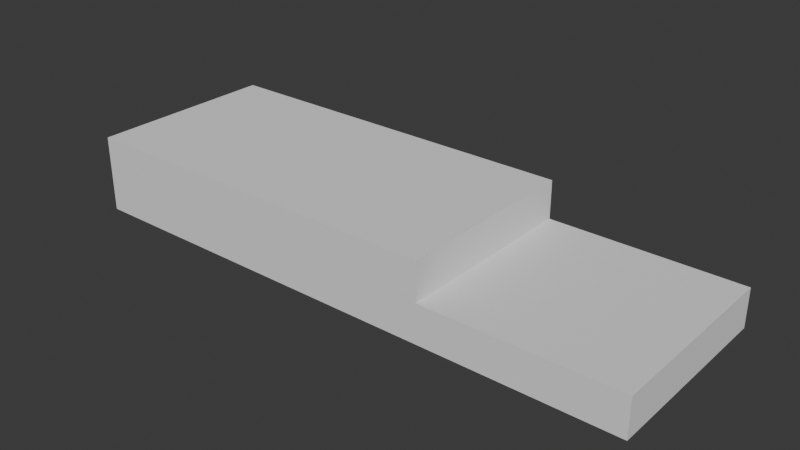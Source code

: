 # Source: Rooms.blend  (saved by Blender 4.1.24; exported with 4.5.12 LTS)
import bpy
from mathutils import Matrix  # noqa: F401  (used for matrix-valued properties, if any)

bpy.ops.wm.read_factory_settings(use_empty=True)
scene = bpy.context.scene
scene.name = 'Scene'

# ---- collections
col_collection = bpy.data.collections.new('Collection'); scene.collection.children.link(col_collection)

# ---- world
world_world = bpy.data.worlds.new('World'); scene.world = world_world
world_world.use_nodes = True; world_world.node_tree.nodes.clear()
_N = world_world.node_tree.nodes; _L = world_world.node_tree.links
n0 = _N.new('ShaderNodeOutputWorld'); n0.name = 'World Output'; n0.location = (300, 300)
n1 = _N.new('ShaderNodeBackground'); n1.name = 'Background'; n1.location = (10, 300)
n1.inputs[0].default_value = (0.05088, 0.05088, 0.05088, 1.0)
_L.new(n1.outputs[0], n0.inputs[0])
n0.is_active_output = True
world_world.color = (0.05088, 0.05088, 0.05088)
world_world.use_sun_shadow = False
world_world.sun_shadow_jitter_overblur = 0.0

# ---- meshes
me_cylinder = bpy.data.meshes.new('Cylinder')
me_cylinder.from_pydata([(0.0, 1.0, -1.0), (0.0, 1.0, 1.0), (0.1951, 0.9808, -1.0), (0.1951, 0.9808, 1.0), (0.3827, 0.9239, -1.0), (0.3827, 0.9239, 1.0), (0.5556, 0.8315, -1.0), (0.5556, 0.8315, 1.0), (0.7071, 0.7071, -1.0), (0.7071, 0.7071, 1.0), (0.8315, 0.5556, -1.0), (0.8315, 0.5556, 1.0), (0.9239, 0.3827, -1.0), (0.9239, 0.3827, 1.0), (0.9808, 0.1951, -1.0), (0.9808, 0.1951, 1.0), (1.0, 0.0, -1.0), (1.0, 0.0, 1.0), (0.9808, -0.1951, -1.0), (0.9808, -0.1951, 1.0), (0.9239, -0.3827, -1.0), (0.9239, -0.3827, 1.0), (0.8315, -0.5556, -1.0), (0.8315, -0.5556, 1.0), (0.7071, -0.7071, -1.0), (0.7071, -0.7071, 1.0), (0.5556, -0.8315, -1.0), (0.5556, -0.8315, 1.0), (0.3827, -0.9239, -1.0), (0.3827, -0.9239, 1.0), (0.1951, -0.9808, -1.0), (0.1951, -0.9808, 1.0), (0.0, -1.0, -1.0), (0.0, -1.0, 1.0), (-0.1951, -0.9808, -1.0), (-0.1951, -0.9808, 1.0), (-0.3827, -0.9239, -1.0), (-0.3827, -0.9239, 1.0), (-0.5556, -0.8315, -1.0), (-0.5556, -0.8315, 1.0), (-0.7071, -0.7071, -1.0), (-0.7071, -0.7071, 1.0), (-0.8315, -0.5556, -1.0), (-0.8315, -0.5556, 1.0), (-0.9239, -0.3827, -1.0), (-0.9239, -0.3827, 1.0), (-0.9808, -0.1951, -1.0), (-0.9808, -0.1951, 1.0), (-1.0, 0.0, -1.0), (-1.0, 0.0, 1.0), (-0.9808, 0.1951, -1.0), (-0.9808, 0.1951, 1.0), (-0.9239, 0.3827, -1.0), (-0.9239, 0.3827, 1.0), (-0.8315, 0.5556, -1.0), (-0.8315, 0.5556, 1.0), (-0.7071, 0.7071, -1.0), (-0.7071, 0.7071, 1.0), (-0.5556, 0.8315, -1.0), (-0.5556, 0.8315, 1.0), (-0.3827, 0.9239, -1.0), (-0.3827, 0.9239, 1.0), (-0.1951, 0.9808, -1.0), (-0.1951, 0.9808, 1.0)], [], [(0, 1, 3, 2), (2, 3, 5, 4), (4, 5, 7, 6), (6, 7, 9, 8), (8, 9, 11, 10), (10, 11, 13, 12), (12, 13, 15, 14), (14, 15, 17, 16), (16, 17, 19, 18), (18, 19, 21, 20), (20, 21, 23, 22), (22, 23, 25, 24), (24, 25, 27, 26), (26, 27, 29, 28), (28, 29, 31, 30), (30, 31, 33, 32), (32, 33, 35, 34), (34, 35, 37, 36), (36, 37, 39, 38), (38, 39, 41, 40), (40, 41, 43, 42), (42, 43, 45, 44), (44, 45, 47, 46), (46, 47, 49, 48), (48, 49, 51, 50), (50, 51, 53, 52), (52, 53, 55, 54), (54, 55, 57, 56), (56, 57, 59, 58), (58, 59, 61, 60), (3, 1, 63, 61, 59, 57, 55, 53, 51, 49, 47, 45, 43, 41, 39, 37, 35, 33, 31, 29, 27, 25, 23, 21, 19, 17, 15, 13, 11, 9, 7, 5), (60, 61, 63, 62), (62, 63, 1, 0), (0, 2, 4, 6, 8, 10, 12, 14, 16, 18, 20, 22, 24, 26, 28, 30, 32, 34, 36, 38, 40, 42, 44, 46, 48, 50, 52, 54, 56, 58, 60, 62)])
_uv = me_cylinder.uv_layers.new(name='UVMap')
_uv.uv.foreach_set('vector', [1.0, 0.5, 1.0, 1.0, 0.9688, 1.0, 0.9688, 0.5, 0.9688, 0.5, 0.9688, 1.0, 0.9375, 1.0, 0.9375, 0.5, 0.9375, 0.5, 0.9375, 1.0, 0.9062, 1.0, 0.9062, 0.5, 0.9062, 0.5, 0.9062, 1.0, 0.875, 1.0, 0.875, 0.5, 0.875, 0.5, 0.875, 1.0, 0.8438, 1.0, 0.8438, 0.5, 0.8438, 0.5, 0.8438, 1.0, 0.8125, 1.0, 0.8125, 0.5, 0.8125, 0.5, 0.8125, 1.0, 0.7812, 1.0, 0.7812, 0.5, 0.7812, 0.5, 0.7812, 1.0, 0.75, 1.0, 0.75, 0.5, 0.75, 0.5, 0.75, 1.0, 0.7188, 1.0, 0.7188, 0.5, 0.7188, 0.5, 0.7188, 1.0, 0.6875, 1.0, 0.6875, 0.5, 0.6875, 0.5, 0.6875, 1.0, 0.6562, 1.0, 0.6562, 0.5, 0.6562, 0.5, 0.6562, 1.0, 0.625, 1.0, 0.625, 0.5, 0.625, 0.5, 0.625, 1.0, 0.5938, 1.0, 0.5938, 0.5, 0.5938, 0.5, 0.5938, 1.0, 0.5625, 1.0, 0.5625, 0.5, 0.5625, 0.5, 0.5625, 1.0, 0.5312, 1.0, 0.5312, 0.5, 0.5312, 0.5, 0.5312, 1.0, 0.5, 1.0, 0.5, 0.5, 0.5, 0.5, 0.5, 1.0, 0.4688, 1.0, 0.4688, 0.5, 0.4688, 0.5, 0.4688, 1.0, 0.4375, 1.0, 0.4375, 0.5, 0.4375, 0.5, 0.4375, 1.0, 0.4062, 1.0, 0.4062, 0.5, 0.4062, 0.5, 0.4062, 1.0, 0.375, 1.0, 0.375, 0.5, 0.375, 0.5, 0.375, 1.0, 0.3438, 1.0, 0.3438, 0.5, 0.3438, 0.5, 0.3438, 1.0, 0.3125, 1.0, 0.3125, 0.5, 0.3125, 0.5, 0.3125, 1.0, 0.2812, 1.0, 0.2812, 0.5, 0.2812, 0.5, 0.2812, 1.0, 0.25, 1.0, 0.25, 0.5, 0.25, 0.5, 0.25, 1.0, 0.2188, 1.0, 0.2188, 0.5, 0.2188, 0.5, 0.2188, 1.0, 0.1875, 1.0, 0.1875, 0.5, 0.1875, 0.5, 0.1875, 1.0, 0.1562, 1.0, 0.1562, 0.5, 0.1562, 0.5, 0.1562, 1.0, 0.125, 1.0, 0.125, 0.5, 0.125, 0.5, 0.125, 1.0, 0.09375, 1.0, 0.09375, 0.5, 0.09375, 0.5, 0.09375, 1.0, 0.0625, 1.0, 0.0625, 0.5, 0.2968, 0.4854, 0.25, 0.49, 0.2032, 0.4854, 0.1582, 0.4717, 0.1167, 0.4496, 0.08029, 0.4197, 0.05045, 0.3833, 0.02827, 0.3418, 0.01461, 0.2968, 0.01, 0.25, 0.01461, 0.2032, 0.02827, 0.1582, 0.05045, 0.1167, 0.08029, 0.08029, 0.1167, 0.05045, 0.1582, 0.02827, 0.2032, 0.01461, 0.25, 0.01, 0.2968, 0.01461, 0.3418, 0.02827, 0.3833, 0.05045, 0.4197, 0.08029, 0.4496, 0.1167, 0.4717, 0.1582, 0.4854, 0.2032, 0.49, 0.25, 0.4854, 0.2968, 0.4717, 0.3418, 0.4496, 0.3833, 0.4197, 0.4197, 0.3833, 0.4496, 0.3418, 0.4717, 0.0625, 0.5, 0.0625, 1.0, 0.03125, 1.0, 0.03125, 0.5, 0.03125, 0.5, 0.03125, 1.0, 0.0, 1.0, 0.0, 0.5, 0.75, 0.49, 0.7968, 0.4854, 0.8418, 0.4717, 0.8833, 0.4496, 0.9197, 0.4197, 0.9496, 0.3833, 0.9717, 0.3418, 0.9854, 0.2968, 0.99, 0.25, 0.9854, 0.2032, 0.9717, 0.1582, 0.9496, 0.1167, 0.9197, 0.08029, 0.8833, 0.05045, 0.8418, 0.02827, 0.7968, 0.01461, 0.75, 0.01, 0.7032, 0.01461, 0.6582, 0.02827, 0.6167, 0.05045, 0.5803, 0.08029, 0.5504, 0.1167, 0.5283, 0.1582, 0.5146, 0.2032, 0.51, 0.25, 0.5146, 0.2968, 0.5283, 0.3418, 0.5504, 0.3833, 0.5803, 0.4197, 0.6167, 0.4496, 0.6582, 0.4717, 0.7032, 0.4854])
me_cylinder.update()
me_cube_010 = bpy.data.meshes.new('Cube.010')
me_cube_010.from_pydata([(-10.0, -5.0, 0.0), (-10.0, -5.0, 10.0), (-10.0, 5.0, 0.0), (-10.0, 5.0, 10.0), (0.0, -5.0, 0.0), (0.0, -5.0, 10.0), (0.0, 5.0, 0.0), (0.0, 5.0, 10.0)], [], [(0, 1, 3, 2), (2, 3, 7, 6), (6, 7, 5, 4), (4, 5, 1, 0), (2, 6, 4, 0), (7, 3, 1, 5)])
_uv = me_cube_010.uv_layers.new(name='UVMap')
_uv.uv.foreach_set('vector', [0.375, 0.0, 0.625, 0.0, 0.625, 0.25, 0.375, 0.25, 0.375, 0.25, 0.625, 0.25, 0.625, 0.5, 0.375, 0.5, 0.375, 0.5, 0.625, 0.5, 0.625, 0.75, 0.375, 0.75, 0.375, 0.75, 0.625, 0.75, 0.625, 1.0, 0.375, 1.0, 0.125, 0.5, 0.375, 0.5, 0.375, 0.75, 0.125, 0.75, 0.625, 0.5, 0.875, 0.5, 0.875, 0.75, 0.625, 0.75])
me_cube_010.update()
me_cube_018 = bpy.data.meshes.new('Cube.018')
me_cube_018.from_pydata([(-5.0, -5.0, 0.0), (-5.0, -5.0, 10.0), (-5.0, 5.0, 0.0), (-5.0, 5.0, 10.0), (5.0, -5.0, 0.0), (5.0, -5.0, 10.0), (5.0, 5.0, 0.0), (5.0, 5.0, 10.0), (24.5, -102.5, 0.0), (24.5, -102.5, 10.0), (26.5, -102.5, 0.0), (26.5, -102.5, 10.0), (24.5, -152.5, 0.0), (24.5, -152.5, 10.0), (26.5, -152.5, 0.0), (26.5, -152.5, 10.0), (24.5, 152.5, 0.0), (24.5, 152.5, 10.0), (26.5, 152.5, 0.0), (26.5, 152.5, 10.0), (24.5, 102.5, 0.0), (24.5, 102.5, 10.0), (26.5, 102.5, 0.0), (26.5, 102.5, 10.0), (46.0, -5.0, 0.0), (46.0, -5.0, 10.0), (46.0, 5.0, 0.0), (46.0, 5.0, 10.0), (56.0, -5.0, 0.0), (56.0, -5.0, 10.0), (56.0, 5.0, 0.0), (56.0, 5.0, 10.0)], [], [(0, 1, 3, 2), (2, 3, 7, 6), (6, 7, 5, 4), (4, 5, 1, 0), (2, 6, 4, 0), (7, 3, 1, 5), (8, 9, 11, 10), (10, 11, 15, 14), (14, 15, 13, 12), (12, 13, 9, 8), (10, 14, 12, 8), (15, 11, 9, 13), (16, 17, 19, 18), (18, 19, 23, 22), (22, 23, 21, 20), (20, 21, 17, 16), (18, 22, 20, 16), (23, 19, 17, 21), (24, 25, 27, 26), (26, 27, 31, 30), (30, 31, 29, 28), (28, 29, 25, 24), (26, 30, 28, 24), (31, 27, 25, 29)])
_uv = me_cube_018.uv_layers.new(name='UVMap')
_uv.uv.foreach_set('vector', [0.375, 0.0, 0.625, 0.0, 0.625, 0.25, 0.375, 0.25, 0.375, 0.25, 0.625, 0.25, 0.625, 0.5, 0.375, 0.5, 0.375, 0.5, 0.625, 0.5, 0.625, 0.75, 0.375, 0.75, 0.375, 0.75, 0.625, 0.75, 0.625, 1.0, 0.375, 1.0, 0.125, 0.5, 0.375, 0.5, 0.375, 0.75, 0.125, 0.75, 0.625, 0.5, 0.875, 0.5, 0.875, 0.75, 0.625, 0.75, 0.375, 0.0, 0.625, 0.0, 0.625, 0.25, 0.375, 0.25, 0.375, 0.25, 0.625, 0.25, 0.625, 0.5, 0.375, 0.5, 0.375, 0.5, 0.625, 0.5, 0.625, 0.75, 0.375, 0.75, 0.375, 0.75, 0.625, 0.75, 0.625, 1.0, 0.375, 1.0, 0.125, 0.5, 0.375, 0.5, 0.375, 0.75, 0.125, 0.75, 0.625, 0.5, 0.875, 0.5, 0.875, 0.75, 0.625, 0.75, 0.375, 0.0, 0.625, 0.0, 0.625, 0.25, 0.375, 0.25, 0.375, 0.25, 0.625, 0.25, 0.625, 0.5, 0.375, 0.5, 0.375, 0.5, 0.625, 0.5, 0.625, 0.75, 0.375, 0.75, 0.375, 0.75, 0.625, 0.75, 0.625, 1.0, 0.375, 1.0, 0.125, 0.5, 0.375, 0.5, 0.375, 0.75, 0.125, 0.75, 0.625, 0.5, 0.875, 0.5, 0.875, 0.75, 0.625, 0.75, 0.375, 0.0, 0.625, 0.0, 0.625, 0.25, 0.375, 0.25, 0.375, 0.25, 0.625, 0.25, 0.625, 0.5, 0.375, 0.5, 0.375, 0.5, 0.625, 0.5, 0.625, 0.75, 0.375, 0.75, 0.375, 0.75, 0.625, 0.75, 0.625, 1.0, 0.375, 1.0, 0.125, 0.5, 0.375, 0.5, 0.375, 0.75, 0.125, 0.75, 0.625, 0.5, 0.875, 0.5, 0.875, 0.75, 0.625, 0.75])
me_cube_018.update()
me_cube_019 = bpy.data.meshes.new('Cube.019')
me_cube_019.from_pydata([(-4.942, -4.942, 0.05774), (-4.942, 4.942, 0.05774), (-4.942, -4.942, 9.942), (4.942, -4.942, 0.05774), (4.942, 4.942, 0.05774), (4.942, -4.942, 9.942), (4.942, 4.942, 9.942), (-4.942, 4.942, 9.942), (-5.0, -5.0, 0.0), (-5.0, -5.0, 10.0), (-5.0, 5.0, 0.0), (-5.0, 5.0, 10.0), (5.0, -5.0, 0.0), (5.0, -5.0, 10.0), (5.0, 5.0, 0.0), (5.0, 5.0, 10.0)], [], [(1, 0, 3, 4), (0, 1, 7, 2), (3, 0, 2, 5), (4, 3, 5, 6), (6, 5, 2, 7), (1, 4, 6, 7), (8, 9, 11, 10), (10, 11, 15, 14), (14, 15, 13, 12), (12, 13, 9, 8), (10, 14, 12, 8), (15, 11, 9, 13)])
_uv = me_cube_019.uv_layers.new(name='UVMap')
_uv.uv.foreach_set('vector', [0.125, 0.5, 0.125, 0.75, 0.375, 0.75, 0.375, 0.5, 0.375, 0.0, 0.375, 0.25, 0.625, 0.25, 0.625, 0.0, 0.375, 0.75, 0.375, 1.0, 0.625, 1.0, 0.625, 0.75, 0.375, 0.5, 0.375, 0.75, 0.625, 0.75, 0.625, 0.5, 0.625, 0.5, 0.625, 0.75, 0.875, 0.75, 0.875, 0.5, 0.375, 0.25, 0.375, 0.5, 0.625, 0.5, 0.625, 0.25, 0.375, 0.0, 0.625, 0.0, 0.625, 0.25, 0.375, 0.25, 0.375, 0.25, 0.625, 0.25, 0.625, 0.5, 0.375, 0.5, 0.375, 0.5, 0.625, 0.5, 0.625, 0.75, 0.375, 0.75, 0.375, 0.75, 0.625, 0.75, 0.625, 1.0, 0.375, 1.0, 0.125, 0.5, 0.375, 0.5, 0.375, 0.75, 0.125, 0.75, 0.625, 0.5, 0.875, 0.5, 0.875, 0.75, 0.625, 0.75])
me_cube_019.update()
me_cube_021 = bpy.data.meshes.new('Cube.021')
me_cube_021.from_pydata([(5.058, 5.058, 0.05774), (5.058, 14.94, 0.05774), (5.058, 5.058, 9.942), (14.94, 5.058, 0.05774), (14.94, 14.94, 0.05774), (14.94, 5.058, 9.942), (14.94, 14.94, 9.942), (5.058, 14.94, 9.942), (5.0, 5.0, 0.0), (5.0, 15.0, 0.0), (5.0, 5.0, 10.0), (15.0, 5.0, 0.0), (15.0, 15.0, 0.0), (15.0, 5.0, 10.0), (15.0, 15.0, 10.0), (5.0, 15.0, 10.0)], [], [(1, 0, 3, 4), (0, 1, 7, 2), (3, 0, 2, 5), (4, 3, 5, 6), (6, 5, 2, 7), (1, 4, 6, 7), (9, 12, 11, 8), (8, 10, 15, 9), (11, 13, 10, 8), (12, 14, 13, 11), (14, 15, 10, 13), (9, 15, 14, 12)])
_uv = me_cube_021.uv_layers.new(name='UVMap')
_uv.uv.foreach_set('vector', [0.125, 0.5, 0.125, 0.75, 0.375, 0.75, 0.375, 0.5, 0.375, 0.0, 0.375, 0.25, 0.625, 0.25, 0.625, 0.0, 0.375, 0.75, 0.375, 1.0, 0.625, 1.0, 0.625, 0.75, 0.375, 0.5, 0.375, 0.75, 0.625, 0.75, 0.625, 0.5, 0.625, 0.5, 0.625, 0.75, 0.875, 0.75, 0.875, 0.5, 0.375, 0.25, 0.375, 0.5, 0.625, 0.5, 0.625, 0.25, 0.125, 0.5, 0.375, 0.5, 0.375, 0.75, 0.125, 0.75, 0.375, 0.0, 0.625, 0.0, 0.625, 0.25, 0.375, 0.25, 0.375, 0.75, 0.625, 0.75, 0.625, 1.0, 0.375, 1.0, 0.375, 0.5, 0.625, 0.5, 0.625, 0.75, 0.375, 0.75, 0.625, 0.5, 0.875, 0.5, 0.875, 0.75, 0.625, 0.75, 0.375, 0.25, 0.625, 0.25, 0.625, 0.5, 0.375, 0.5])
me_cube_021.update()
me_cube_023 = bpy.data.meshes.new('Cube.023')
me_cube_023.from_pydata([(5.058, -4.942, 0.05774), (5.058, 4.942, 0.05774), (5.058, -4.942, 9.942), (14.94, -4.942, 0.05774), (14.94, 4.942, 0.05774), (14.94, -4.942, 9.942), (14.94, 4.942, 9.942), (5.058, 4.942, 9.942), (5.0, -5.0, 0.0), (5.0, 5.0, 0.0), (5.0, -5.0, 10.0), (15.0, -5.0, 0.0), (15.0, 5.0, 0.0), (15.0, -5.0, 10.0), (15.0, 5.0, 10.0), (5.0, 5.0, 10.0)], [], [(1, 0, 3, 4), (0, 1, 7, 2), (3, 0, 2, 5), (4, 3, 5, 6), (6, 5, 2, 7), (1, 4, 6, 7), (9, 12, 11, 8), (8, 10, 15, 9), (11, 13, 10, 8), (12, 14, 13, 11), (14, 15, 10, 13), (9, 15, 14, 12)])
_uv = me_cube_023.uv_layers.new(name='UVMap')
_uv.uv.foreach_set('vector', [0.125, 0.5, 0.125, 0.75, 0.375, 0.75, 0.375, 0.5, 0.375, 0.0, 0.375, 0.25, 0.625, 0.25, 0.625, 0.0, 0.375, 0.75, 0.375, 1.0, 0.625, 1.0, 0.625, 0.75, 0.375, 0.5, 0.375, 0.75, 0.625, 0.75, 0.625, 0.5, 0.625, 0.5, 0.625, 0.75, 0.875, 0.75, 0.875, 0.5, 0.375, 0.25, 0.375, 0.5, 0.625, 0.5, 0.625, 0.25, 0.125, 0.5, 0.375, 0.5, 0.375, 0.75, 0.125, 0.75, 0.375, 0.0, 0.625, 0.0, 0.625, 0.25, 0.375, 0.25, 0.375, 0.75, 0.625, 0.75, 0.625, 1.0, 0.375, 1.0, 0.375, 0.5, 0.625, 0.5, 0.625, 0.75, 0.375, 0.75, 0.625, 0.5, 0.875, 0.5, 0.875, 0.75, 0.625, 0.75, 0.375, 0.25, 0.625, 0.25, 0.625, 0.5, 0.375, 0.5])
me_cube_023.update()
me_cube_025 = bpy.data.meshes.new('Cube.025')
me_cube_025.from_pydata([(-4.942, 5.058, 0.05774), (-4.942, 14.94, 0.05774), (-4.942, 5.058, 9.942), (4.942, 5.058, 0.05774), (4.942, 14.94, 0.05774), (4.942, 5.058, 9.942), (4.942, 14.94, 9.942), (-4.942, 14.94, 9.942), (-5.0, 5.0, 0.0), (-5.0, 15.0, 0.0), (-5.0, 5.0, 10.0), (5.0, 5.0, 0.0), (5.0, 15.0, 0.0), (5.0, 5.0, 10.0), (5.0, 15.0, 10.0), (-5.0, 15.0, 10.0)], [], [(1, 0, 3, 4), (0, 1, 7, 2), (3, 0, 2, 5), (4, 3, 5, 6), (6, 5, 2, 7), (1, 4, 6, 7), (9, 12, 11, 8), (8, 10, 15, 9), (11, 13, 10, 8), (12, 14, 13, 11), (14, 15, 10, 13), (9, 15, 14, 12)])
_uv = me_cube_025.uv_layers.new(name='UVMap')
_uv.uv.foreach_set('vector', [0.125, 0.5, 0.125, 0.75, 0.375, 0.75, 0.375, 0.5, 0.375, 0.0, 0.375, 0.25, 0.625, 0.25, 0.625, 0.0, 0.375, 0.75, 0.375, 1.0, 0.625, 1.0, 0.625, 0.75, 0.375, 0.5, 0.375, 0.75, 0.625, 0.75, 0.625, 0.5, 0.625, 0.5, 0.625, 0.75, 0.875, 0.75, 0.875, 0.5, 0.375, 0.25, 0.375, 0.5, 0.625, 0.5, 0.625, 0.25, 0.125, 0.5, 0.375, 0.5, 0.375, 0.75, 0.125, 0.75, 0.375, 0.0, 0.625, 0.0, 0.625, 0.25, 0.375, 0.25, 0.375, 0.75, 0.625, 0.75, 0.625, 1.0, 0.375, 1.0, 0.375, 0.5, 0.625, 0.5, 0.625, 0.75, 0.375, 0.75, 0.625, 0.5, 0.875, 0.5, 0.875, 0.75, 0.625, 0.75, 0.375, 0.25, 0.625, 0.25, 0.625, 0.5, 0.375, 0.5])
me_cube_025.update()
me_cube_026 = bpy.data.meshes.new('Cube.026')
me_cube_026.from_pydata([(-5.0, -5.0, 0.0), (-5.0, -5.0, 10.0), (-5.0, 5.0, 0.0), (-5.0, 5.0, 10.0), (5.0, -5.0, 0.0), (5.0, -5.0, 10.0), (5.0, 5.0, 0.0), (5.0, 5.0, 10.0)], [], [(0, 1, 3, 2), (2, 3, 7, 6), (6, 7, 5, 4), (4, 5, 1, 0), (2, 6, 4, 0), (7, 3, 1, 5)])
_uv = me_cube_026.uv_layers.new(name='UVMap')
_uv.uv.foreach_set('vector', [0.375, 0.0, 0.625, 0.0, 0.625, 0.25, 0.375, 0.25, 0.375, 0.25, 0.625, 0.25, 0.625, 0.5, 0.375, 0.5, 0.375, 0.5, 0.625, 0.5, 0.625, 0.75, 0.375, 0.75, 0.375, 0.75, 0.625, 0.75, 0.625, 1.0, 0.375, 1.0, 0.125, 0.5, 0.375, 0.5, 0.375, 0.75, 0.125, 0.75, 0.625, 0.5, 0.875, 0.5, 0.875, 0.75, 0.625, 0.75])
me_cube_026.update()

# ---- objects
ob_dude = bpy.data.objects.new('Dude', me_cylinder)
ob_westcube = bpy.data.objects.new('WestCube', me_cube_010)
ob_doorcut_004 = bpy.data.objects.new('DoorCut.004', me_cube_018)
ob_southwestcube_001 = bpy.data.objects.new('SouthWestCube.001', me_cube_019)
ob_southwestcube_003 = bpy.data.objects.new('SouthWestCube.003', me_cube_021)
ob_southwestcube_005 = bpy.data.objects.new('SouthWestCube.005', me_cube_023)
ob_southwestcube_007 = bpy.data.objects.new('SouthWestCube.007', me_cube_025)
ob_doorcut = bpy.data.objects.new('DoorCut', me_cube_026)

# ---- transforms, parenting, visibility, modifiers, constraints
ob_dude.location = (0.0, 0.0, 1.0)
ob_dude.scale = (0.5, 0.5, 1.0)
ob_westcube.location = (-10.0, 0.0, 0.0)
ob_westcube.scale = (4.0, 2.0, 0.8)
ob_doorcut_004.location = (-5.1, 0.0, 0.05086)
ob_doorcut_004.rotation_euler = (0.0, -0.0, 6.283)
ob_doorcut_004.scale = (0.2, 0.04, 0.25)
ob_southwestcube_001.location = (-5.0, -5.0, 0.0)
ob_southwestcube_001.scale = (1.0, 1.0, 0.4)
_m = ob_southwestcube_001.modifiers.new('Boolean', 'BOOLEAN')
_m.object = ob_doorcut_004
ob_southwestcube_003.location = (-5.0, -5.0, 0.0)
ob_southwestcube_003.scale = (1.0, 1.0, 0.4)
_m = ob_southwestcube_003.modifiers.new('Boolean', 'BOOLEAN')
_m.object = ob_doorcut_004
ob_southwestcube_005.location = (-5.0, -5.0, 0.0)
ob_southwestcube_005.scale = (1.0, 1.0, 0.4)
_m = ob_southwestcube_005.modifiers.new('Boolean', 'BOOLEAN')
_m.object = ob_doorcut_004
ob_southwestcube_007.location = (-5.0, -5.0, 0.0)
ob_southwestcube_007.scale = (1.0, 1.0, 0.4)
_m = ob_southwestcube_007.modifiers.new('Boolean', 'BOOLEAN')
_m.object = ob_doorcut_004
ob_doorcut.location = (-5.1, 0.0, 0.05086)
ob_doorcut.rotation_euler = (0.0, -0.0, 6.283)
ob_doorcut.scale = (0.2, 0.04, 0.25)

# ---- collection membership
col_collection.objects.link(ob_dude)
col_collection.objects.link(ob_westcube)
col_collection.objects.link(ob_doorcut_004)
col_collection.objects.link(ob_southwestcube_001)
col_collection.objects.link(ob_southwestcube_003)
col_collection.objects.link(ob_southwestcube_005)
col_collection.objects.link(ob_southwestcube_007)
col_collection.objects.link(ob_doorcut)

# ---- scene / render settings (as saved in the file)
scene.frame_start = 1; scene.frame_end = 250; scene.frame_set(1)
scene.render.engine = 'BLENDER_EEVEE_NEXT'
scene.cycles.sampling_pattern = 'TABULATED_SOBOL'
scene.eevee.ray_tracing_options.trace_max_roughness = 0.0
bpy.context.view_layer.update()

# ---- added for rendering (the .blend has no active camera and no usable light): camera, sun
cam_auto = bpy.data.cameras.new('AutoCamera')
cam_auto.lens = 50.0
cam_auto.sensor_width = 36.0
cam_auto.clip_end = 1035.14
ob_auto_camera = bpy.data.objects.new('AutoCamera', cam_auto)
scene.collection.objects.link(ob_auto_camera)
ob_auto_camera.location = (38.9826, -70.7791, 51.1861)
ob_auto_camera.rotation_euler = (1.09748, -7.21219e-08, 0.694738)
scene.camera = ob_auto_camera
light_auto_sun = bpy.data.lights.new('AutoSun', 'SUN')
light_auto_sun.energy = 3.0
light_auto_sun.angle = 0.0523599
ob_auto_sun = bpy.data.objects.new('AutoSun', light_auto_sun)
scene.collection.objects.link(ob_auto_sun)
ob_auto_sun.rotation_euler = (0.872665, 0.174533, 0.523599)
bpy.context.view_layer.update()
